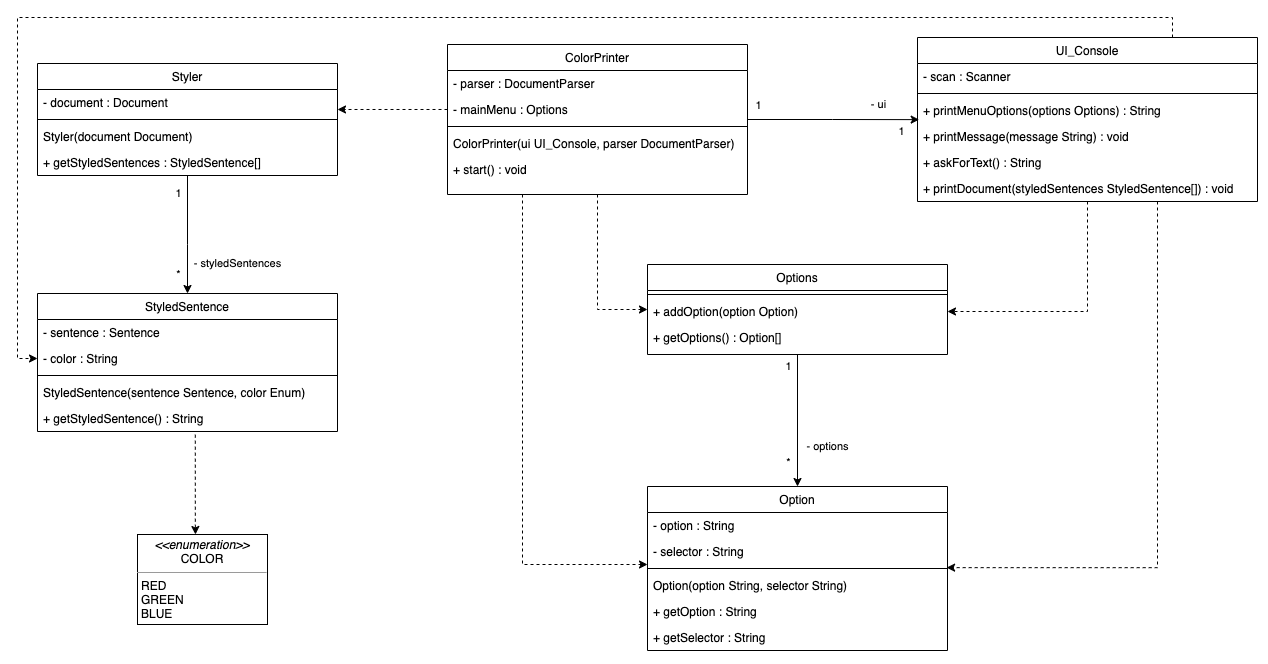

The diagram above was exported from draw.io. Its source (the exported page's mxGraphModel, read from the mxfile embedded in the PNG):
<mxGraphModel dx="2299" dy="1278" grid="1" gridSize="10" guides="1" tooltips="1" connect="1" arrows="1" fold="1" page="1" pageScale="1" pageWidth="827" pageHeight="1169" math="0" shadow="0">
  <root>
    <mxCell id="WIyWlLk6GJQsqaUBKTNV-0" />
    <mxCell id="WIyWlLk6GJQsqaUBKTNV-1" parent="WIyWlLk6GJQsqaUBKTNV-0" />
    <mxCell id="7GdNyW0ShRLb90BMUFXv-28" style="edgeStyle=orthogonalEdgeStyle;rounded=0;orthogonalLoop=1;jettySize=auto;html=1;dashed=1;" edge="1" parent="WIyWlLk6GJQsqaUBKTNV-1" source="7GdNyW0ShRLb90BMUFXv-0" target="7GdNyW0ShRLb90BMUFXv-22">
      <mxGeometry relative="1" as="geometry">
        <Array as="points">
          <mxPoint x="110" y="290" />
          <mxPoint x="110" y="290" />
        </Array>
      </mxGeometry>
    </mxCell>
    <mxCell id="7GdNyW0ShRLb90BMUFXv-45" style="edgeStyle=orthogonalEdgeStyle;rounded=0;orthogonalLoop=1;jettySize=auto;html=1;exitX=0.25;exitY=1;exitDx=0;exitDy=0;entryX=0.005;entryY=1.008;entryDx=0;entryDy=0;dashed=1;entryPerimeter=0;" edge="1" parent="WIyWlLk6GJQsqaUBKTNV-1" source="7GdNyW0ShRLb90BMUFXv-0" target="7GdNyW0ShRLb90BMUFXv-38">
      <mxGeometry relative="1" as="geometry">
        <Array as="points">
          <mxPoint x="35" y="580" />
          <mxPoint x="160" y="580" />
        </Array>
      </mxGeometry>
    </mxCell>
    <mxCell id="7GdNyW0ShRLb90BMUFXv-67" value="- ui" style="edgeStyle=orthogonalEdgeStyle;rounded=0;orthogonalLoop=1;jettySize=auto;html=1;entryX=0.005;entryY=-0.149;entryDx=0;entryDy=0;entryPerimeter=0;" edge="1" parent="WIyWlLk6GJQsqaUBKTNV-1" source="7GdNyW0ShRLb90BMUFXv-0" target="7GdNyW0ShRLb90BMUFXv-19">
      <mxGeometry x="0.5049" y="15" relative="1" as="geometry">
        <mxPoint x="1" as="offset" />
      </mxGeometry>
    </mxCell>
    <mxCell id="7GdNyW0ShRLb90BMUFXv-68" value="1" style="edgeLabel;html=1;align=center;verticalAlign=middle;resizable=0;points=[];" vertex="1" connectable="0" parent="7GdNyW0ShRLb90BMUFXv-67">
      <mxGeometry x="0.8045" relative="1" as="geometry">
        <mxPoint x="-2" y="11" as="offset" />
      </mxGeometry>
    </mxCell>
    <mxCell id="7GdNyW0ShRLb90BMUFXv-69" value="1" style="edgeLabel;html=1;align=center;verticalAlign=middle;resizable=0;points=[];" vertex="1" connectable="0" parent="7GdNyW0ShRLb90BMUFXv-67">
      <mxGeometry x="-0.7125" y="-1" relative="1" as="geometry">
        <mxPoint x="-15" y="-16" as="offset" />
      </mxGeometry>
    </mxCell>
    <mxCell id="7GdNyW0ShRLb90BMUFXv-0" value="ColorPrinter" style="swimlane;fontStyle=0;align=center;verticalAlign=top;childLayout=stackLayout;horizontal=1;startSize=26;horizontalStack=0;resizeParent=1;resizeLast=0;collapsible=1;marginBottom=0;rounded=0;shadow=0;strokeWidth=1;" vertex="1" parent="WIyWlLk6GJQsqaUBKTNV-1">
      <mxGeometry x="-40" y="60" width="300" height="150" as="geometry">
        <mxRectangle x="550" y="140" width="160" height="26" as="alternateBounds" />
      </mxGeometry>
    </mxCell>
    <mxCell id="7GdNyW0ShRLb90BMUFXv-6" value="- parser : DocumentParser" style="text;align=left;verticalAlign=top;spacingLeft=4;spacingRight=4;overflow=hidden;rotatable=0;points=[[0,0.5],[1,0.5]];portConstraint=eastwest;" vertex="1" parent="7GdNyW0ShRLb90BMUFXv-0">
      <mxGeometry y="26" width="300" height="26" as="geometry" />
    </mxCell>
    <mxCell id="7GdNyW0ShRLb90BMUFXv-7" value="- mainMenu : Options" style="text;align=left;verticalAlign=top;spacingLeft=4;spacingRight=4;overflow=hidden;rotatable=0;points=[[0,0.5],[1,0.5]];portConstraint=eastwest;" vertex="1" parent="7GdNyW0ShRLb90BMUFXv-0">
      <mxGeometry y="52" width="300" height="26" as="geometry" />
    </mxCell>
    <mxCell id="7GdNyW0ShRLb90BMUFXv-1" value="" style="line;html=1;strokeWidth=1;align=left;verticalAlign=middle;spacingTop=-1;spacingLeft=3;spacingRight=3;rotatable=0;labelPosition=right;points=[];portConstraint=eastwest;" vertex="1" parent="7GdNyW0ShRLb90BMUFXv-0">
      <mxGeometry y="78" width="300" height="8" as="geometry" />
    </mxCell>
    <mxCell id="7GdNyW0ShRLb90BMUFXv-2" value="ColorPrinter(ui UI_Console, parser DocumentParser)" style="text;align=left;verticalAlign=top;spacingLeft=4;spacingRight=4;overflow=hidden;rotatable=0;points=[[0,0.5],[1,0.5]];portConstraint=eastwest;" vertex="1" parent="7GdNyW0ShRLb90BMUFXv-0">
      <mxGeometry y="86" width="300" height="26" as="geometry" />
    </mxCell>
    <mxCell id="7GdNyW0ShRLb90BMUFXv-9" value="+ start() : void" style="text;align=left;verticalAlign=top;spacingLeft=4;spacingRight=4;overflow=hidden;rotatable=0;points=[[0,0.5],[1,0.5]];portConstraint=eastwest;" vertex="1" parent="7GdNyW0ShRLb90BMUFXv-0">
      <mxGeometry y="112" width="300" height="26" as="geometry" />
    </mxCell>
    <mxCell id="7GdNyW0ShRLb90BMUFXv-29" style="edgeStyle=orthogonalEdgeStyle;rounded=0;orthogonalLoop=1;jettySize=auto;html=1;dashed=1;" edge="1" parent="WIyWlLk6GJQsqaUBKTNV-1" source="7GdNyW0ShRLb90BMUFXv-10" target="7GdNyW0ShRLb90BMUFXv-26">
      <mxGeometry relative="1" as="geometry" />
    </mxCell>
    <mxCell id="7GdNyW0ShRLb90BMUFXv-46" style="edgeStyle=orthogonalEdgeStyle;rounded=0;orthogonalLoop=1;jettySize=auto;html=1;entryX=0.997;entryY=-0.187;entryDx=0;entryDy=0;entryPerimeter=0;dashed=1;" edge="1" parent="WIyWlLk6GJQsqaUBKTNV-1" source="7GdNyW0ShRLb90BMUFXv-10" target="7GdNyW0ShRLb90BMUFXv-39">
      <mxGeometry relative="1" as="geometry">
        <Array as="points">
          <mxPoint x="670" y="583" />
        </Array>
      </mxGeometry>
    </mxCell>
    <mxCell id="7GdNyW0ShRLb90BMUFXv-70" style="edgeStyle=orthogonalEdgeStyle;rounded=0;orthogonalLoop=1;jettySize=auto;html=1;exitX=0.75;exitY=0;exitDx=0;exitDy=0;entryX=0;entryY=0.5;entryDx=0;entryDy=0;dashed=1;" edge="1" parent="WIyWlLk6GJQsqaUBKTNV-1" source="7GdNyW0ShRLb90BMUFXv-10" target="7GdNyW0ShRLb90BMUFXv-61">
      <mxGeometry relative="1" as="geometry" />
    </mxCell>
    <mxCell id="7GdNyW0ShRLb90BMUFXv-10" value="UI_Console" style="swimlane;fontStyle=0;align=center;verticalAlign=top;childLayout=stackLayout;horizontal=1;startSize=26;horizontalStack=0;resizeParent=1;resizeLast=0;collapsible=1;marginBottom=0;rounded=0;shadow=0;strokeWidth=1;" vertex="1" parent="WIyWlLk6GJQsqaUBKTNV-1">
      <mxGeometry x="430" y="53" width="340" height="164" as="geometry">
        <mxRectangle x="550" y="140" width="160" height="26" as="alternateBounds" />
      </mxGeometry>
    </mxCell>
    <mxCell id="7GdNyW0ShRLb90BMUFXv-11" value="- scan : Scanner" style="text;align=left;verticalAlign=top;spacingLeft=4;spacingRight=4;overflow=hidden;rotatable=0;points=[[0,0.5],[1,0.5]];portConstraint=eastwest;" vertex="1" parent="7GdNyW0ShRLb90BMUFXv-10">
      <mxGeometry y="26" width="340" height="26" as="geometry" />
    </mxCell>
    <mxCell id="7GdNyW0ShRLb90BMUFXv-14" value="" style="line;html=1;strokeWidth=1;align=left;verticalAlign=middle;spacingTop=-1;spacingLeft=3;spacingRight=3;rotatable=0;labelPosition=right;points=[];portConstraint=eastwest;" vertex="1" parent="7GdNyW0ShRLb90BMUFXv-10">
      <mxGeometry y="52" width="340" height="8" as="geometry" />
    </mxCell>
    <mxCell id="7GdNyW0ShRLb90BMUFXv-16" value="+ printMenuOptions(options Options) : String" style="text;align=left;verticalAlign=top;spacingLeft=4;spacingRight=4;overflow=hidden;rotatable=0;points=[[0,0.5],[1,0.5]];portConstraint=eastwest;" vertex="1" parent="7GdNyW0ShRLb90BMUFXv-10">
      <mxGeometry y="60" width="340" height="26" as="geometry" />
    </mxCell>
    <mxCell id="7GdNyW0ShRLb90BMUFXv-19" value="+ printMessage(message String) : void" style="text;align=left;verticalAlign=top;spacingLeft=4;spacingRight=4;overflow=hidden;rotatable=0;points=[[0,0.5],[1,0.5]];portConstraint=eastwest;" vertex="1" parent="7GdNyW0ShRLb90BMUFXv-10">
      <mxGeometry y="86" width="340" height="26" as="geometry" />
    </mxCell>
    <mxCell id="7GdNyW0ShRLb90BMUFXv-20" value="+ askForText() : String" style="text;align=left;verticalAlign=top;spacingLeft=4;spacingRight=4;overflow=hidden;rotatable=0;points=[[0,0.5],[1,0.5]];portConstraint=eastwest;" vertex="1" parent="7GdNyW0ShRLb90BMUFXv-10">
      <mxGeometry y="112" width="340" height="26" as="geometry" />
    </mxCell>
    <mxCell id="7GdNyW0ShRLb90BMUFXv-21" value="+ printDocument(styledSentences StyledSentence[]) : void" style="text;align=left;verticalAlign=top;spacingLeft=4;spacingRight=4;overflow=hidden;rotatable=0;points=[[0,0.5],[1,0.5]];portConstraint=eastwest;" vertex="1" parent="7GdNyW0ShRLb90BMUFXv-10">
      <mxGeometry y="138" width="340" height="26" as="geometry" />
    </mxCell>
    <mxCell id="7GdNyW0ShRLb90BMUFXv-34" value="- options" style="edgeStyle=orthogonalEdgeStyle;rounded=0;orthogonalLoop=1;jettySize=auto;html=1;" edge="1" parent="WIyWlLk6GJQsqaUBKTNV-1" source="7GdNyW0ShRLb90BMUFXv-22" target="7GdNyW0ShRLb90BMUFXv-30">
      <mxGeometry x="0.4" y="30" relative="1" as="geometry">
        <mxPoint as="offset" />
      </mxGeometry>
    </mxCell>
    <mxCell id="7GdNyW0ShRLb90BMUFXv-35" value="*" style="edgeLabel;html=1;align=center;verticalAlign=middle;resizable=0;points=[];" vertex="1" connectable="0" parent="7GdNyW0ShRLb90BMUFXv-34">
      <mxGeometry x="0.681" relative="1" as="geometry">
        <mxPoint x="-10" y="-4" as="offset" />
      </mxGeometry>
    </mxCell>
    <mxCell id="7GdNyW0ShRLb90BMUFXv-36" value="1" style="edgeLabel;html=1;align=center;verticalAlign=middle;resizable=0;points=[];" vertex="1" connectable="0" parent="7GdNyW0ShRLb90BMUFXv-34">
      <mxGeometry x="-0.8619" y="1" relative="1" as="geometry">
        <mxPoint x="-11" y="3" as="offset" />
      </mxGeometry>
    </mxCell>
    <mxCell id="7GdNyW0ShRLb90BMUFXv-22" value="Options" style="swimlane;fontStyle=0;align=center;verticalAlign=top;childLayout=stackLayout;horizontal=1;startSize=26;horizontalStack=0;resizeParent=1;resizeLast=0;collapsible=1;marginBottom=0;rounded=0;shadow=0;strokeWidth=1;" vertex="1" parent="WIyWlLk6GJQsqaUBKTNV-1">
      <mxGeometry x="160" y="280" width="300" height="90" as="geometry">
        <mxRectangle x="550" y="140" width="160" height="26" as="alternateBounds" />
      </mxGeometry>
    </mxCell>
    <mxCell id="7GdNyW0ShRLb90BMUFXv-25" value="" style="line;html=1;strokeWidth=1;align=left;verticalAlign=middle;spacingTop=-1;spacingLeft=3;spacingRight=3;rotatable=0;labelPosition=right;points=[];portConstraint=eastwest;" vertex="1" parent="7GdNyW0ShRLb90BMUFXv-22">
      <mxGeometry y="26" width="300" height="8" as="geometry" />
    </mxCell>
    <mxCell id="7GdNyW0ShRLb90BMUFXv-26" value="+ addOption(option Option)" style="text;align=left;verticalAlign=top;spacingLeft=4;spacingRight=4;overflow=hidden;rotatable=0;points=[[0,0.5],[1,0.5]];portConstraint=eastwest;" vertex="1" parent="7GdNyW0ShRLb90BMUFXv-22">
      <mxGeometry y="34" width="300" height="26" as="geometry" />
    </mxCell>
    <mxCell id="7GdNyW0ShRLb90BMUFXv-27" value="+ getOptions() : Option[]" style="text;align=left;verticalAlign=top;spacingLeft=4;spacingRight=4;overflow=hidden;rotatable=0;points=[[0,0.5],[1,0.5]];portConstraint=eastwest;" vertex="1" parent="7GdNyW0ShRLb90BMUFXv-22">
      <mxGeometry y="60" width="300" height="26" as="geometry" />
    </mxCell>
    <mxCell id="7GdNyW0ShRLb90BMUFXv-30" value="Option" style="swimlane;fontStyle=0;align=center;verticalAlign=top;childLayout=stackLayout;horizontal=1;startSize=26;horizontalStack=0;resizeParent=1;resizeLast=0;collapsible=1;marginBottom=0;rounded=0;shadow=0;strokeWidth=1;" vertex="1" parent="WIyWlLk6GJQsqaUBKTNV-1">
      <mxGeometry x="160" y="502" width="300" height="164" as="geometry">
        <mxRectangle x="550" y="140" width="160" height="26" as="alternateBounds" />
      </mxGeometry>
    </mxCell>
    <mxCell id="7GdNyW0ShRLb90BMUFXv-37" value="- option : String" style="text;align=left;verticalAlign=top;spacingLeft=4;spacingRight=4;overflow=hidden;rotatable=0;points=[[0,0.5],[1,0.5]];portConstraint=eastwest;" vertex="1" parent="7GdNyW0ShRLb90BMUFXv-30">
      <mxGeometry y="26" width="300" height="26" as="geometry" />
    </mxCell>
    <mxCell id="7GdNyW0ShRLb90BMUFXv-38" value="- selector : String" style="text;align=left;verticalAlign=top;spacingLeft=4;spacingRight=4;overflow=hidden;rotatable=0;points=[[0,0.5],[1,0.5]];portConstraint=eastwest;" vertex="1" parent="7GdNyW0ShRLb90BMUFXv-30">
      <mxGeometry y="52" width="300" height="26" as="geometry" />
    </mxCell>
    <mxCell id="7GdNyW0ShRLb90BMUFXv-31" value="" style="line;html=1;strokeWidth=1;align=left;verticalAlign=middle;spacingTop=-1;spacingLeft=3;spacingRight=3;rotatable=0;labelPosition=right;points=[];portConstraint=eastwest;" vertex="1" parent="7GdNyW0ShRLb90BMUFXv-30">
      <mxGeometry y="78" width="300" height="8" as="geometry" />
    </mxCell>
    <mxCell id="7GdNyW0ShRLb90BMUFXv-39" value="Option(option String, selector String)" style="text;align=left;verticalAlign=top;spacingLeft=4;spacingRight=4;overflow=hidden;rotatable=0;points=[[0,0.5],[1,0.5]];portConstraint=eastwest;" vertex="1" parent="7GdNyW0ShRLb90BMUFXv-30">
      <mxGeometry y="86" width="300" height="26" as="geometry" />
    </mxCell>
    <mxCell id="7GdNyW0ShRLb90BMUFXv-32" value="+ getOption : String" style="text;align=left;verticalAlign=top;spacingLeft=4;spacingRight=4;overflow=hidden;rotatable=0;points=[[0,0.5],[1,0.5]];portConstraint=eastwest;" vertex="1" parent="7GdNyW0ShRLb90BMUFXv-30">
      <mxGeometry y="112" width="300" height="26" as="geometry" />
    </mxCell>
    <mxCell id="7GdNyW0ShRLb90BMUFXv-33" value="+ getSelector : String" style="text;align=left;verticalAlign=top;spacingLeft=4;spacingRight=4;overflow=hidden;rotatable=0;points=[[0,0.5],[1,0.5]];portConstraint=eastwest;" vertex="1" parent="7GdNyW0ShRLb90BMUFXv-30">
      <mxGeometry y="138" width="300" height="26" as="geometry" />
    </mxCell>
    <mxCell id="7GdNyW0ShRLb90BMUFXv-40" value="&lt;p style=&quot;margin: 0px ; margin-top: 4px ; text-align: center&quot;&gt;&lt;i&gt;&amp;lt;&amp;lt;enumeration&amp;gt;&amp;gt;&lt;/i&gt;&lt;br&gt;COLOR&lt;/p&gt;&lt;hr size=&quot;1&quot;&gt;&lt;p style=&quot;margin: 0px ; margin-left: 4px&quot;&gt;RED&lt;/p&gt;&lt;p style=&quot;margin: 0px ; margin-left: 4px&quot;&gt;GREEN&lt;/p&gt;&lt;p style=&quot;margin: 0px ; margin-left: 4px&quot;&gt;BLUE&lt;/p&gt;" style="verticalAlign=top;align=left;overflow=fill;fontSize=12;fontFamily=Helvetica;html=1;" vertex="1" parent="WIyWlLk6GJQsqaUBKTNV-1">
      <mxGeometry x="-350" y="550" width="130" height="90" as="geometry" />
    </mxCell>
    <mxCell id="7GdNyW0ShRLb90BMUFXv-55" value="- styledSentences" style="edgeStyle=orthogonalEdgeStyle;rounded=0;orthogonalLoop=1;jettySize=auto;html=1;entryX=0.5;entryY=0;entryDx=0;entryDy=0;" edge="1" parent="WIyWlLk6GJQsqaUBKTNV-1" source="7GdNyW0ShRLb90BMUFXv-41" target="7GdNyW0ShRLb90BMUFXv-50">
      <mxGeometry x="0.5085" y="50" relative="1" as="geometry">
        <Array as="points">
          <mxPoint x="-300" y="260" />
          <mxPoint x="-300" y="260" />
        </Array>
        <mxPoint as="offset" />
      </mxGeometry>
    </mxCell>
    <mxCell id="7GdNyW0ShRLb90BMUFXv-56" value="1" style="edgeLabel;html=1;align=center;verticalAlign=middle;resizable=0;points=[];" vertex="1" connectable="0" parent="7GdNyW0ShRLb90BMUFXv-55">
      <mxGeometry x="-0.7119" relative="1" as="geometry">
        <mxPoint x="-10" as="offset" />
      </mxGeometry>
    </mxCell>
    <mxCell id="7GdNyW0ShRLb90BMUFXv-57" value="*" style="edgeLabel;html=1;align=center;verticalAlign=middle;resizable=0;points=[];" vertex="1" connectable="0" parent="7GdNyW0ShRLb90BMUFXv-55">
      <mxGeometry x="0.5932" y="1" relative="1" as="geometry">
        <mxPoint x="-11" y="5" as="offset" />
      </mxGeometry>
    </mxCell>
    <mxCell id="7GdNyW0ShRLb90BMUFXv-41" value="Styler" style="swimlane;fontStyle=0;align=center;verticalAlign=top;childLayout=stackLayout;horizontal=1;startSize=26;horizontalStack=0;resizeParent=1;resizeLast=0;collapsible=1;marginBottom=0;rounded=0;shadow=0;strokeWidth=1;" vertex="1" parent="WIyWlLk6GJQsqaUBKTNV-1">
      <mxGeometry x="-450" y="79" width="300" height="112" as="geometry">
        <mxRectangle x="550" y="140" width="160" height="26" as="alternateBounds" />
      </mxGeometry>
    </mxCell>
    <mxCell id="7GdNyW0ShRLb90BMUFXv-48" value="- document : Document" style="text;align=left;verticalAlign=top;spacingLeft=4;spacingRight=4;overflow=hidden;rotatable=0;points=[[0,0.5],[1,0.5]];portConstraint=eastwest;" vertex="1" parent="7GdNyW0ShRLb90BMUFXv-41">
      <mxGeometry y="26" width="300" height="26" as="geometry" />
    </mxCell>
    <mxCell id="7GdNyW0ShRLb90BMUFXv-42" value="" style="line;html=1;strokeWidth=1;align=left;verticalAlign=middle;spacingTop=-1;spacingLeft=3;spacingRight=3;rotatable=0;labelPosition=right;points=[];portConstraint=eastwest;" vertex="1" parent="7GdNyW0ShRLb90BMUFXv-41">
      <mxGeometry y="52" width="300" height="8" as="geometry" />
    </mxCell>
    <mxCell id="7GdNyW0ShRLb90BMUFXv-43" value="Styler(document Document)" style="text;align=left;verticalAlign=top;spacingLeft=4;spacingRight=4;overflow=hidden;rotatable=0;points=[[0,0.5],[1,0.5]];portConstraint=eastwest;" vertex="1" parent="7GdNyW0ShRLb90BMUFXv-41">
      <mxGeometry y="60" width="300" height="26" as="geometry" />
    </mxCell>
    <mxCell id="7GdNyW0ShRLb90BMUFXv-58" value="+ getStyledSentences : StyledSentence[]" style="text;align=left;verticalAlign=top;spacingLeft=4;spacingRight=4;overflow=hidden;rotatable=0;points=[[0,0.5],[1,0.5]];portConstraint=eastwest;" vertex="1" parent="7GdNyW0ShRLb90BMUFXv-41">
      <mxGeometry y="86" width="300" height="26" as="geometry" />
    </mxCell>
    <mxCell id="7GdNyW0ShRLb90BMUFXv-47" style="edgeStyle=orthogonalEdgeStyle;rounded=0;orthogonalLoop=1;jettySize=auto;html=1;entryX=1;entryY=0.769;entryDx=0;entryDy=0;dashed=1;entryPerimeter=0;" edge="1" parent="WIyWlLk6GJQsqaUBKTNV-1" source="7GdNyW0ShRLb90BMUFXv-7" target="7GdNyW0ShRLb90BMUFXv-48">
      <mxGeometry relative="1" as="geometry" />
    </mxCell>
    <mxCell id="7GdNyW0ShRLb90BMUFXv-59" style="edgeStyle=orthogonalEdgeStyle;rounded=0;orthogonalLoop=1;jettySize=auto;html=1;exitX=0.526;exitY=1.122;exitDx=0;exitDy=0;dashed=1;exitPerimeter=0;" edge="1" parent="WIyWlLk6GJQsqaUBKTNV-1" source="7GdNyW0ShRLb90BMUFXv-63">
      <mxGeometry relative="1" as="geometry">
        <mxPoint x="-292" y="550" as="targetPoint" />
        <Array as="points">
          <mxPoint x="-292" y="540" />
          <mxPoint x="-292" y="540" />
        </Array>
      </mxGeometry>
    </mxCell>
    <mxCell id="7GdNyW0ShRLb90BMUFXv-50" value="StyledSentence" style="swimlane;fontStyle=0;align=center;verticalAlign=top;childLayout=stackLayout;horizontal=1;startSize=26;horizontalStack=0;resizeParent=1;resizeLast=0;collapsible=1;marginBottom=0;rounded=0;shadow=0;strokeWidth=1;" vertex="1" parent="WIyWlLk6GJQsqaUBKTNV-1">
      <mxGeometry x="-450" y="309" width="300" height="138" as="geometry">
        <mxRectangle x="550" y="140" width="160" height="26" as="alternateBounds" />
      </mxGeometry>
    </mxCell>
    <mxCell id="7GdNyW0ShRLb90BMUFXv-60" value="- sentence : Sentence" style="text;align=left;verticalAlign=top;spacingLeft=4;spacingRight=4;overflow=hidden;rotatable=0;points=[[0,0.5],[1,0.5]];portConstraint=eastwest;" vertex="1" parent="7GdNyW0ShRLb90BMUFXv-50">
      <mxGeometry y="26" width="300" height="26" as="geometry" />
    </mxCell>
    <mxCell id="7GdNyW0ShRLb90BMUFXv-61" value="- color : String" style="text;align=left;verticalAlign=top;spacingLeft=4;spacingRight=4;overflow=hidden;rotatable=0;points=[[0,0.5],[1,0.5]];portConstraint=eastwest;" vertex="1" parent="7GdNyW0ShRLb90BMUFXv-50">
      <mxGeometry y="52" width="300" height="26" as="geometry" />
    </mxCell>
    <mxCell id="7GdNyW0ShRLb90BMUFXv-52" value="" style="line;html=1;strokeWidth=1;align=left;verticalAlign=middle;spacingTop=-1;spacingLeft=3;spacingRight=3;rotatable=0;labelPosition=right;points=[];portConstraint=eastwest;" vertex="1" parent="7GdNyW0ShRLb90BMUFXv-50">
      <mxGeometry y="78" width="300" height="8" as="geometry" />
    </mxCell>
    <mxCell id="7GdNyW0ShRLb90BMUFXv-62" value="StyledSentence(sentence Sentence, color Enum)" style="text;align=left;verticalAlign=top;spacingLeft=4;spacingRight=4;overflow=hidden;rotatable=0;points=[[0,0.5],[1,0.5]];portConstraint=eastwest;" vertex="1" parent="7GdNyW0ShRLb90BMUFXv-50">
      <mxGeometry y="86" width="300" height="26" as="geometry" />
    </mxCell>
    <mxCell id="7GdNyW0ShRLb90BMUFXv-63" value="+ getStyledSentence() : String" style="text;align=left;verticalAlign=top;spacingLeft=4;spacingRight=4;overflow=hidden;rotatable=0;points=[[0,0.5],[1,0.5]];portConstraint=eastwest;" vertex="1" parent="7GdNyW0ShRLb90BMUFXv-50">
      <mxGeometry y="112" width="300" height="26" as="geometry" />
    </mxCell>
  </root>
</mxGraphModel>